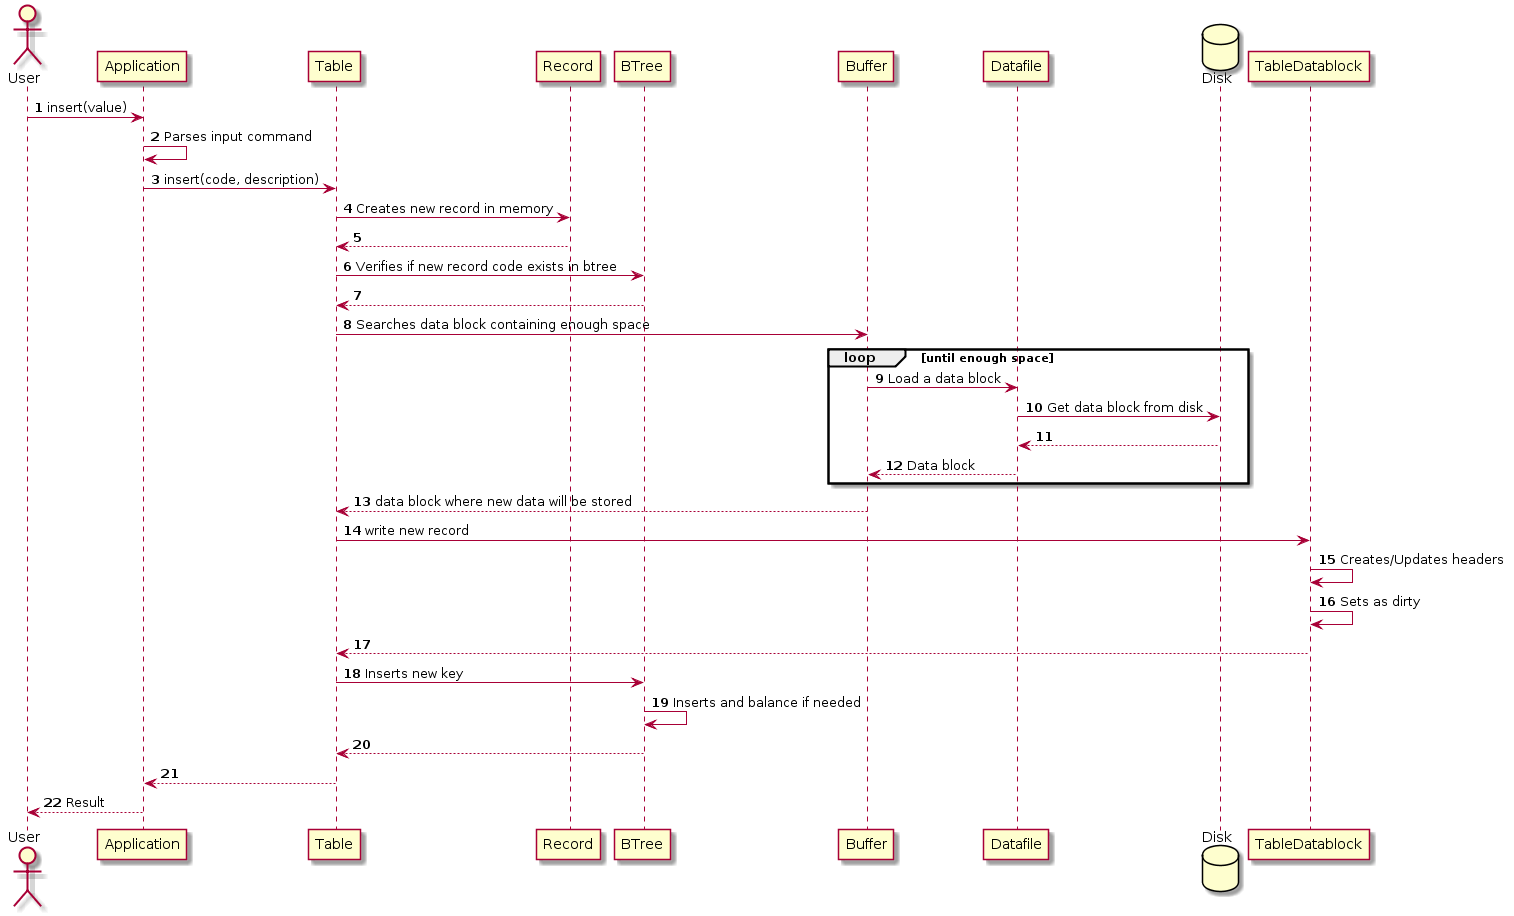

The diagram above was rendered by PlantUML. Its source (embedded in the PNG):
@startuml
autonumber
actor User


User -> Application : insert(value)
Application -> Application : Parses input command
Application -> Table : insert(code, description)
Table -> Record : Creates new record in memory
Record --> Table
Table -> BTree : Verifies if new record code exists in btree
BTree --> Table
Table -> Buffer : Searches data block containing enough space
loop until enough space
  Buffer -> Datafile : Load a data block
  database Disk
  Datafile -> Disk : Get data block from disk
  Disk --> Datafile
  Datafile --> Buffer : Data block
end
Buffer --> Table : data block where new data will be stored
Table -> TableDatablock : write new record
TableDatablock -> TableDatablock : Creates/Updates headers
TableDatablock -> TableDatablock : Sets as dirty
TableDatablock --> Table
Table -> BTree : Inserts new key
BTree -> BTree : Inserts and balance if needed
BTree --> Table
Table --> Application
Application --> User : Result
@enduml